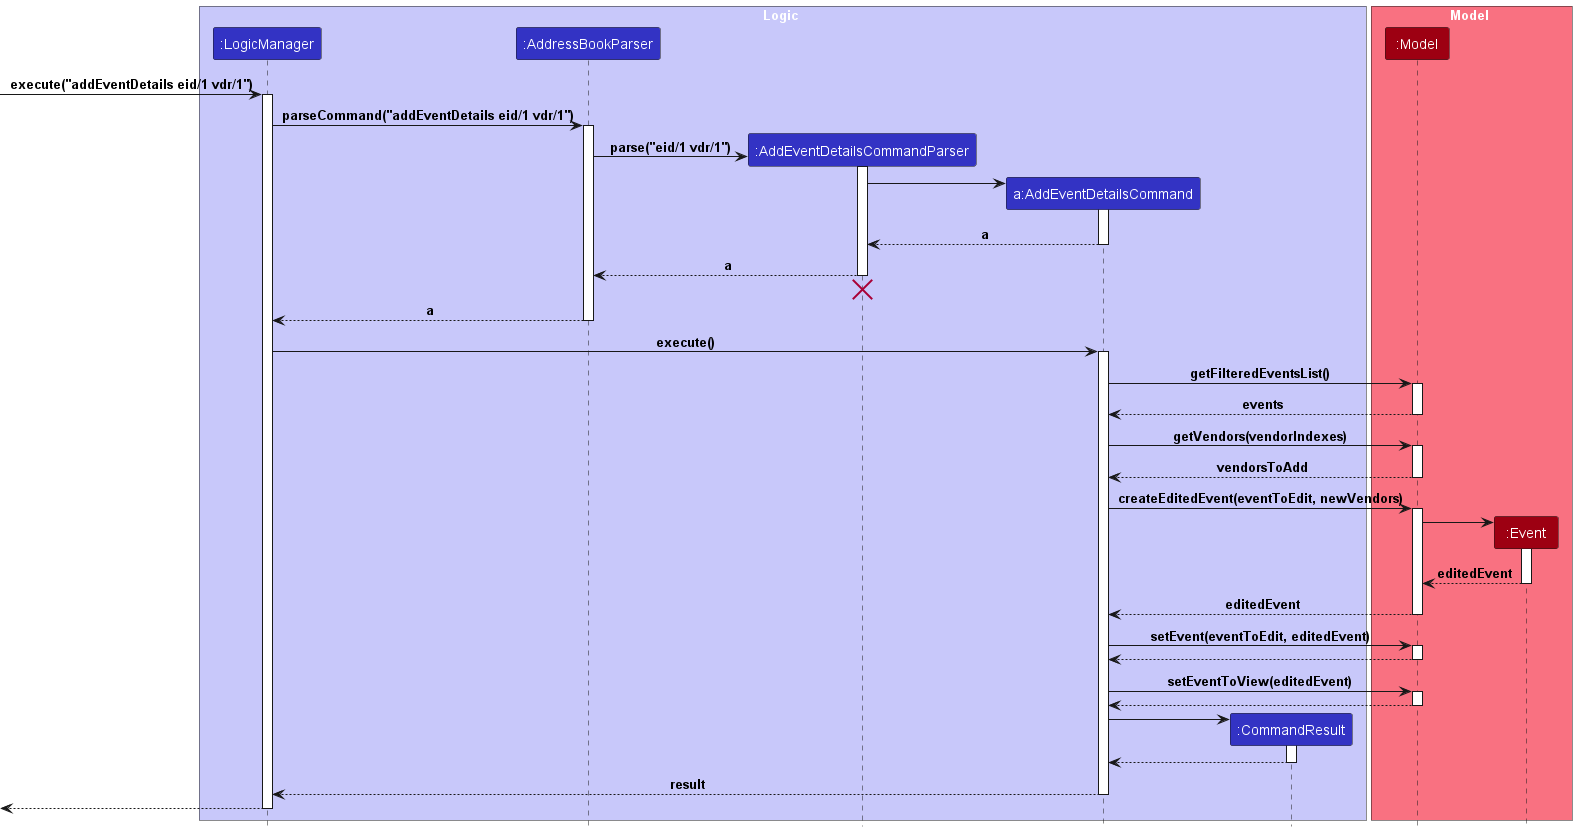

The diagram above was rendered by PlantUML. Its source (embedded in the PNG):
@startuml
!include style.puml

box Logic LOGIC_COLOR_T1
participant ":LogicManager" as LogicManager LOGIC_COLOR
participant ":AddressBookParser" as AddressBookParser LOGIC_COLOR
participant ":AddEventDetailsCommandParser" as AddEventDetailsCommandParser LOGIC_COLOR
participant "a:AddEventDetailsCommand" as AddEventDetailsCommand LOGIC_COLOR
participant ":CommandResult" as CommandResult LOGIC_COLOR
end box

box Model MODEL_COLOR_T1
participant ":Model" as Model MODEL_COLOR
participant ":Event" as Event MODEL_COLOR
end box

[-> LogicManager : execute("addEventDetails eid/1 vdr/1")
activate LogicManager

LogicManager -> AddressBookParser : parseCommand("addEventDetails eid/1 vdr/1")
activate AddressBookParser

create AddEventDetailsCommandParser
AddressBookParser -> AddEventDetailsCommandParser: parse("eid/1 vdr/1")
activate AddEventDetailsCommandParser

create AddEventDetailsCommand
AddEventDetailsCommandParser -> AddEventDetailsCommand
activate AddEventDetailsCommand

AddEventDetailsCommand --> AddEventDetailsCommandParser : a
deactivate AddEventDetailsCommand

AddEventDetailsCommandParser --> AddressBookParser : a
deactivate AddEventDetailsCommandParser
'Hidden arrow to position the destroy marker below the end of the activation bar.
AddEventDetailsCommandParser -[hidden]-> AddressBookParser
destroy AddEventDetailsCommandParser

AddressBookParser --> LogicManager : a
deactivate AddressBookParser

LogicManager -> AddEventDetailsCommand : execute()
activate AddEventDetailsCommand

AddEventDetailsCommand -> Model : getFilteredEventsList()
activate Model
Model --> AddEventDetailsCommand : events
deactivate Model

AddEventDetailsCommand -> Model : getVendors(vendorIndexes)
activate Model
Model --> AddEventDetailsCommand : vendorsToAdd
deactivate Model

AddEventDetailsCommand -> Model : createEditedEvent(eventToEdit, newVendors)
activate Model
create Event
Model -> Event
activate Event
return editedEvent
Model --> AddEventDetailsCommand: editedEvent
deactivate Model

AddEventDetailsCommand -> Model++ : setEvent(eventToEdit, editedEvent)
return

AddEventDetailsCommand -> Model++ : setEventToView(editedEvent)
return

create CommandResult
AddEventDetailsCommand -> CommandResult
activate CommandResult

CommandResult --> AddEventDetailsCommand
deactivate CommandResult

AddEventDetailsCommand --> LogicManager : result
deactivate AddEventDetailsCommand

[<--LogicManager
deactivate LogicManager

@enduml